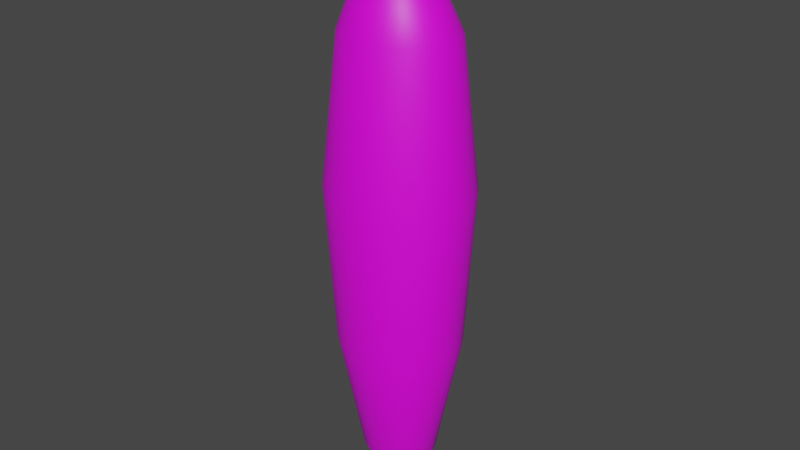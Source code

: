 # Source: Carrot.blend  (saved by Blender 3.4.6; exported with 4.5.12 LTS)
import bpy
from mathutils import Matrix  # noqa: F401  (used for matrix-valued properties, if any)

bpy.ops.wm.read_factory_settings(use_empty=True)
scene = bpy.context.scene
scene.name = 'Scene'

# ---- collections
col_collection = bpy.data.collections.new('Collection'); scene.collection.children.link(col_collection)

# ---- images (referenced by path relative to the original .blend; pixels are not part of the script)
import os
ASSET_DIR = os.environ.get("B2B_ASSET_DIR", "")  # directory of the original .blend (textures are referenced by path, not embedded)
HERE = os.path.dirname(os.path.abspath(__file__))  # packed textures are extracted next to this script under _unpacked/

def load_image(name, relpath, width, height, colorspace="sRGB"):
    """Load a texture the original file referenced (path relative to the .blend, or extracted next to this script)."""
    p = next((c for c in (os.path.join(HERE, relpath), os.path.join(ASSET_DIR, relpath)) if relpath and os.path.exists(c)), "")
    if p:
        img = bpy.data.images.load(p, check_existing=True)
        img.name = name
    else:  # same state as the original file: an image datablock whose file is absent (Cycles renders it pink)
        img = bpy.data.images.new(name, width, height)
        img.source = "FILE"
        img.filepath = "//" + (relpath or name)
    img.colorspace_settings.name = colorspace
    return img
img_newgroundtexutre_png = load_image('NewGroundTexutre.png', 'NewGroundTexutre.png', 1024, 1024, 'sRGB')

# ---- materials (node trees are filled in below, after node groups)
mat_material = bpy.data.materials.new('Material')
mat_material.alpha_threshold = 0.0
mat_material.use_transparent_shadow = False
mat_material.roughness = 0.5
mat_material.line_color = (0.0, 0.0, 0.0, 1.0)

# ---- material node trees
mat_material.use_nodes = True; mat_material.node_tree.nodes.clear()
_N = mat_material.node_tree.nodes; _L = mat_material.node_tree.links
n0 = _N.new('ShaderNodeOutputMaterial'); n0.name = 'Material Output'; n0.location = (300, 300)
n1 = _N.new('ShaderNodeBsdfPrincipled'); n1.name = 'Principled BSDF'; n1.location = (10, 300)
n1.distribution = 'GGX'
n1.subsurface_method = 'RANDOM_WALK_SKIN'
n1.inputs[3].default_value = 1.45
n1.inputs[27].default_value = (0.0, 0.0, 0.0, 1.0)
n1.inputs[28].default_value = 1.0
n2 = _N.new('ShaderNodeTexImage'); n2.name = 'Image Texture'; n2.location = (-280, 275)
n2.image = img_newgroundtexutre_png
_L.new(n1.outputs[0], n0.inputs[0])
_L.new(n2.outputs[0], n1.inputs[0])
n0.is_active_output = True

# ---- world
world_world = bpy.data.worlds.new('World'); scene.world = world_world
world_world.use_nodes = True; world_world.node_tree.nodes.clear()
_N = world_world.node_tree.nodes; _L = world_world.node_tree.links
n0 = _N.new('ShaderNodeOutputWorld'); n0.name = 'World Output'; n0.location = (300, 300)
n1 = _N.new('ShaderNodeBackground'); n1.name = 'Background'; n1.location = (10, 300)
n1.inputs[0].default_value = (0.05088, 0.05088, 0.05088, 1.0)
_L.new(n1.outputs[0], n0.inputs[0])
n0.is_active_output = True
world_world.color = (0.05088, 0.05088, 0.05088)
world_world.use_sun_shadow = False
world_world.sun_shadow_jitter_overblur = 0.0

# ---- meshes
me_cylinder = bpy.data.meshes.new('Cylinder')
me_cylinder.from_pydata([(-0.03716, 0.1804, 0.3633), (0.001817, 0.1766, 0.3633), (0.03929, 0.1652, 0.3633), (0.07383, 0.1468, 0.3633), (0.1041, 0.122, 0.3633), (0.129, 0.09186, 0.3633), (0.1474, 0.05741, 0.3633), (0.1588, 0.02004, 0.3633), (0.1626, -0.01883, 0.3633), (0.1588, -0.05769, 0.3633), (0.1474, -0.09507, 0.3633), (0.129, -0.1295, 0.3633), (0.1041, -0.1597, 0.3633), (0.07383, -0.1845, 0.3633), (0.03929, -0.2029, 0.3633), (0.001817, -0.2142, 0.3633), (-0.03716, -0.218, 0.3633), (-0.07613, -0.2142, 0.3633), (-0.1136, -0.2029, 0.3633), (-0.1481, -0.1845, 0.3633), (-0.1784, -0.1597, 0.3633), (-0.2033, -0.1295, 0.3633), (-0.2217, -0.09507, 0.3633), (-0.2331, -0.05769, 0.3633), (-0.2369, -0.01883, 0.3633), (-0.2331, 0.02004, 0.3633), (-0.2217, 0.05741, 0.3633), (-0.2033, 0.09186, 0.3633), (-0.1784, 0.122, 0.3633), (-0.1481, 0.1468, 0.3633), (-0.1136, 0.1652, 0.3633), (-0.07613, 0.1766, 0.3633), (-0.03716, 0.2125, 0.5099), (-0.05722, 0.05235, 0.6895), (-0.04115, 0.05081, 0.6895), (0.008096, 0.208, 0.5099), (-0.02569, 0.04616, 0.6895), (0.05161, 0.1949, 0.5099), (-0.01143, 0.03859, 0.6896), (0.09171, 0.1735, 0.5099), (0.001071, 0.02837, 0.6896), (0.1269, 0.1447, 0.5099), (0.01133, 0.01592, 0.6896), (0.1557, 0.1097, 0.5099), (0.01895, 0.001702, 0.6896), (0.1771, 0.06969, 0.5099), (0.02363, -0.01372, 0.6896), (0.1903, 0.0263, 0.5099), (0.0252, -0.02976, 0.6896), (0.1948, -0.01883, 0.5099), (0.0236, -0.04579, 0.6895), (0.1903, -0.06395, 0.5099), (0.01888, -0.0612, 0.6895), (0.1771, -0.1073, 0.5099), (0.01123, -0.07538, 0.6895), (0.1557, -0.1473, 0.5099), (0.0009594, -0.08778, 0.6894), (0.1269, -0.1824, 0.5099), (-0.01154, -0.09793, 0.6894), (0.09173, -0.2112, 0.5099), (-0.02578, -0.1054, 0.6893), (0.05163, -0.2326, 0.5099), (-0.0412, -0.11, 0.6893), (0.008108, -0.2458, 0.5099), (-0.05721, -0.1115, 0.6892), (-0.03716, -0.2502, 0.51), (-0.07318, -0.1098, 0.6891), (-0.08243, -0.2458, 0.51), (-0.08851, -0.1051, 0.6891), (-0.126, -0.2326, 0.51), (-0.1026, -0.09752, 0.689), (-0.1661, -0.2113, 0.51), (-0.115, -0.08735, 0.689), (-0.2013, -0.1825, 0.51), (-0.1251, -0.07499, 0.689), (-0.2302, -0.1474, 0.51), (-0.1326, -0.06091, 0.689), (-0.2516, -0.1074, 0.51), (-0.1373, -0.04564, 0.689), (-0.2648, -0.06398, 0.51), (-0.1389, -0.02975, 0.689), (-0.2693, -0.01883, 0.51), (-0.1374, -0.01384, 0.6891), (-0.2648, 0.02632, 0.51), (-0.1329, 0.0015, 0.6891), (-0.2516, 0.06973, 0.51), (-0.1254, 0.01567, 0.6892), (-0.2301, 0.1097, 0.51), (-0.1153, 0.02812, 0.6893), (-0.2012, 0.1448, 0.5099), (-0.1029, 0.03836, 0.6893), (-0.1661, 0.1735, 0.5099), (-0.08869, 0.046, 0.6894), (-0.1259, 0.1949, 0.5099), (-0.07327, 0.05072, 0.6894), (-0.08241, 0.2081, 0.5099), (-0.04187, 0.1018, 0.6788), (-0.01778, 0.09936, 0.6787), (0.005367, 0.09233, 0.6787), (0.02669, 0.08093, 0.6787), (0.04539, 0.06562, 0.6787), (0.06073, 0.04697, 0.6787), (0.07213, 0.02569, 0.6787), (0.07916, 0.002613, 0.6787), (0.08154, -0.02139, 0.6787), (0.07919, -0.04541, 0.6787), (0.0722, -0.06851, 0.6787), (0.06082, -0.08982, 0.6788), (0.0455, -0.1085, 0.6788), (0.02681, -0.1239, 0.6789), (0.005459, -0.1354, 0.6789), (-0.01773, -0.1425, 0.679), (-0.04188, -0.1449, 0.6791), (-0.06607, -0.1426, 0.6791), (-0.08935, -0.1357, 0.6792), (-0.1108, -0.1243, 0.6792), (-0.1297, -0.109, 0.6792), (-0.1452, -0.09021, 0.6793), (-0.1566, -0.0688, 0.6793), (-0.1637, -0.04556, 0.6792), (-0.166, -0.02141, 0.6792), (-0.1635, 0.002725, 0.6792), (-0.1564, 0.0259, 0.6791), (-0.1449, 0.04722, 0.679), (-0.1294, 0.06587, 0.679), (-0.1106, 0.08116, 0.6789), (-0.08918, 0.09249, 0.6789), (-0.06598, 0.09945, 0.6788), (-0.08917, -0.02235, 0.733), (-0.08443, -0.02283, 0.733), (-0.07987, -0.02424, 0.733), (-0.07568, -0.02653, 0.733), (-0.072, -0.02962, 0.733), (-0.06898, -0.03338, 0.733), (-0.06673, -0.03767, 0.733), (-0.06535, -0.04233, 0.733), (-0.06488, -0.04717, 0.733), (-0.06535, -0.05201, 0.733), (-0.06673, -0.05667, 0.733), (-0.06898, -0.06096, 0.733), (-0.072, -0.06472, 0.733), (-0.07568, -0.06781, 0.733), (-0.07987, -0.0701, 0.733), (-0.08443, -0.07151, 0.733), (-0.08917, -0.07199, 0.733), (-0.09391, -0.07151, 0.733), (-0.09846, -0.0701, 0.733), (-0.1027, -0.06781, 0.733), (-0.1063, -0.06472, 0.733), (-0.1094, -0.06096, 0.733), (-0.1116, -0.05667, 0.733), (-0.113, -0.05201, 0.733), (-0.1135, -0.04717, 0.733), (-0.113, -0.04233, 0.733), (-0.1116, -0.03767, 0.733), (-0.1094, -0.03338, 0.733), (-0.1063, -0.02962, 0.733), (-0.1027, -0.02653, 0.733), (-0.09846, -0.02424, 0.733), (-0.09391, -0.02283, 0.733), (-0.03716, 0.161, 0.6421), (-0.001988, 0.1575, 0.642), (0.03183, 0.1473, 0.642), (0.06299, 0.1306, 0.642), (0.0903, 0.1083, 0.642), (0.1127, 0.08103, 0.642), (0.1294, 0.04996, 0.642), (0.1396, 0.01624, 0.642), (0.1431, -0.01883, 0.642), (0.1396, -0.0539, 0.642), (0.1294, -0.08763, 0.642), (0.1128, -0.1187, 0.6421), (0.09035, -0.146, 0.6421), (0.06304, -0.1684, 0.6421), (0.03187, -0.185, 0.6421), (-0.00196, -0.1953, 0.6422), (-0.03716, -0.1988, 0.6422), (-0.07237, -0.1954, 0.6422), (-0.1063, -0.1852, 0.6422), (-0.1375, -0.1686, 0.6423), (-0.1649, -0.1462, 0.6423), (-0.1873, -0.1189, 0.6423), (-0.204, -0.08776, 0.6423), (-0.2143, -0.05397, 0.6423), (-0.2177, -0.01883, 0.6423), (-0.2142, 0.0163, 0.6422), (-0.2039, 0.05006, 0.6422), (-0.1872, 0.08115, 0.6422), (-0.1647, 0.1084, 0.6421), (-0.1374, 0.1307, 0.6421), (-0.1062, 0.1473, 0.6421), (-0.07234, 0.1575, 0.6421), (-0.06885, 0.01667, 0.7041), (-0.05856, 0.01567, 0.7041), (-0.04865, 0.01268, 0.7041), (-0.03952, 0.007809, 0.7041), (-0.03151, 0.001246, 0.7041), (-0.02494, -0.006756, 0.7041), (-0.02006, -0.01589, 0.7041), (-0.01706, -0.0258, 0.7041), (-0.01606, -0.0361, 0.7041), (-0.01708, -0.0464, 0.7041), (-0.0201, -0.0563, 0.7041), (-0.02499, -0.06541, 0.7041), (-0.03157, -0.07339, 0.7041), (-0.03957, -0.07993, 0.7041), (-0.0487, -0.08477, 0.704), (-0.05859, -0.08773, 0.704), (-0.06885, -0.0887, 0.704), (-0.0791, -0.08765, 0.7039), (-0.08895, -0.08462, 0.7039), (-0.098, -0.07973, 0.7039), (-0.1059, -0.07319, 0.7039), (-0.1124, -0.06523, 0.7039), (-0.1173, -0.05617, 0.7039), (-0.1203, -0.04633, 0.7039), (-0.1213, -0.0361, 0.7039), (-0.1204, -0.02585, 0.7039), (-0.1174, -0.01599, 0.7039), (-0.1126, -0.006875, 0.704), (-0.1061, 0.001126, 0.704), (-0.09812, 0.007704, 0.704), (-0.08902, 0.0126, 0.7041), (-0.07914, 0.01563, 0.7041), (-0.03716, -0.004196, 0.197), (-0.03716, 0.1002, 0.2466), (-0.03429, -0.004478, 0.197), (-0.01388, 0.09789, 0.2466), (-0.03154, -0.00531, 0.197), (0.00851, 0.09112, 0.2466), (-0.02901, -0.006662, 0.197), (0.02914, 0.08012, 0.2466), (-0.02678, -0.008482, 0.197), (0.04722, 0.06532, 0.2466), (-0.02496, -0.0107, 0.197), (0.06207, 0.04729, 0.2466), (-0.0236, -0.01323, 0.197), (0.07309, 0.02671, 0.2466), (-0.02277, -0.01597, 0.197), (0.07988, 0.00439, 0.2466), (-0.02249, -0.01883, 0.197), (0.08218, -0.01883, 0.2466), (-0.02277, -0.02168, 0.197), (0.07988, -0.04204, 0.2466), (-0.0236, -0.02443, 0.197), (0.07309, -0.06437, 0.2466), (-0.02496, -0.02695, 0.197), (0.06207, -0.08494, 0.2466), (-0.02678, -0.02917, 0.197), (0.04722, -0.103, 0.2466), (-0.02901, -0.03099, 0.197), (0.02914, -0.1178, 0.2466), (-0.03154, -0.03234, 0.197), (0.00851, -0.1288, 0.2466), (-0.03429, -0.03318, 0.197), (-0.01388, -0.1355, 0.2466), (-0.03716, -0.03346, 0.197), (-0.03716, -0.1378, 0.2466), (-0.04002, -0.03318, 0.197), (-0.06044, -0.1355, 0.2466), (-0.04277, -0.03234, 0.197), (-0.08282, -0.1288, 0.2466), (-0.04531, -0.03099, 0.197), (-0.1035, -0.1178, 0.2466), (-0.04753, -0.02917, 0.197), (-0.1215, -0.103, 0.2466), (-0.04936, -0.02695, 0.197), (-0.1364, -0.08494, 0.2466), (-0.05071, -0.02443, 0.197), (-0.1474, -0.06437, 0.2466), (-0.05155, -0.02168, 0.197), (-0.1542, -0.04204, 0.2466), (-0.05183, -0.01883, 0.197), (-0.1565, -0.01883, 0.2466), (-0.05155, -0.01597, 0.197), (-0.1542, 0.00439, 0.2466), (-0.05071, -0.01323, 0.197), (-0.1474, 0.02671, 0.2466), (-0.04936, -0.0107, 0.197), (-0.1364, 0.04729, 0.2466), (-0.04753, -0.008482, 0.197), (-0.1215, 0.06532, 0.2466), (-0.04531, -0.006662, 0.197), (-0.1035, 0.08012, 0.2466), (-0.04277, -0.00531, 0.197), (-0.08282, 0.09112, 0.2466), (-0.04002, -0.004478, 0.197), (-0.06044, 0.09789, 0.2466), (-0.09733, -0.02088, 0.7356), (-0.09183, -0.0215, 0.7354), (-0.08807, -0.02276, 0.7357), (-0.08516, -0.02483, 0.7361), (-0.08264, -0.0277, 0.7365), (-0.08057, -0.03129, 0.7368), (-0.07905, -0.03546, 0.737), (-0.07818, -0.04002, 0.7372), (-0.07802, -0.04481, 0.7373), (-0.07861, -0.04963, 0.7373), (-0.07992, -0.0543, 0.7373), (-0.08189, -0.05864, 0.7372), (-0.08443, -0.06248, 0.7371), (-0.0874, -0.0657, 0.7368), (-0.09065, -0.06816, 0.7365), (-0.09398, -0.06979, 0.7361), (-0.09733, -0.07052, 0.7356), (-0.1013, -0.07018, 0.7354), (-0.1067, -0.06863, 0.7357), (-0.1121, -0.0661, 0.7361), (-0.117, -0.0628, 0.7365), (-0.121, -0.05887, 0.7368), (-0.1239, -0.05445, 0.737), (-0.1258, -0.0497, 0.7372), (-0.1266, -0.04481, 0.7373), (-0.1262, -0.03994, 0.7373), (-0.1248, -0.0353, 0.7373), (-0.1223, -0.03106, 0.7372), (-0.1188, -0.02738, 0.7371), (-0.1144, -0.02442, 0.7368), (-0.1092, -0.0223, 0.7365), (-0.1035, -0.02111, 0.7361), (-0.1339, -0.03626, 0.7462), (-0.1127, -0.02775, 0.7407), (-0.1342, -0.03623, 0.7462), (-0.1113, -0.0284, 0.7409), (-0.1343, -0.0362, 0.7462), (-0.1101, -0.02922, 0.7412), (-0.1341, -0.03631, 0.7462), (-0.1088, -0.03037, 0.7414), (-0.1336, -0.03672, 0.7462), (-0.1074, -0.03198, 0.7415), (-0.133, -0.0375, 0.7462), (-0.1062, -0.03405, 0.7416), (-0.1324, -0.03865, 0.7462), (-0.1052, -0.03655, 0.7417), (-0.1319, -0.04009, 0.7462), (-0.1045, -0.03936, 0.7418), (-0.1318, -0.04169, 0.7462), (-0.1043, -0.04234, 0.7418), (-0.1319, -0.04329, 0.7462), (-0.1047, -0.04533, 0.7418), (-0.1324, -0.04473, 0.7462), (-0.1055, -0.04816, 0.7418), (-0.133, -0.04588, 0.7462), (-0.1067, -0.05069, 0.7418), (-0.1336, -0.04666, 0.7462), (-0.1081, -0.05281, 0.7417), (-0.1341, -0.04706, 0.7462), (-0.1097, -0.05446, 0.7416), (-0.1343, -0.04718, 0.7462), (-0.1113, -0.05567, 0.7415), (-0.1342, -0.04715, 0.7462), (-0.1128, -0.05649, 0.7414), (-0.1339, -0.04712, 0.7462), (-0.1141, -0.05702, 0.7412), (-0.1336, -0.04715, 0.7462), (-0.1154, -0.05733, 0.7409), (-0.1335, -0.04718, 0.7462), (-0.117, -0.05736, 0.7406), (-0.1337, -0.04706, 0.7462), (-0.119, -0.05696, 0.7404), (-0.1342, -0.04666, 0.7462), (-0.1211, -0.05598, 0.74), (-0.1348, -0.04588, 0.7462), (-0.1232, -0.05423, 0.7396), (-0.1354, -0.04473, 0.7462), (-0.125, -0.05157, 0.7392), (-0.1359, -0.04329, 0.7462), (-0.1264, -0.04808, 0.7389), (-0.136, -0.04169, 0.7462), (-0.1269, -0.04403, 0.7387), (-0.1359, -0.04009, 0.7462), (-0.1266, -0.03976, 0.7387), (-0.1354, -0.03865, 0.7462), (-0.1253, -0.03569, 0.7387), (-0.1348, -0.0375, 0.7462), (-0.1233, -0.03217, 0.7389), (-0.1342, -0.03672, 0.7462), (-0.1209, -0.02953, 0.7392), (-0.1337, -0.03631, 0.7462), (-0.1185, -0.02793, 0.7397), (-0.1335, -0.0362, 0.7462), (-0.1163, -0.02731, 0.7401), (-0.1336, -0.03623, 0.7462), (-0.1144, -0.02733, 0.7405), (-0.1413, -0.03491, 0.7473), (-0.1415, -0.03491, 0.7473), (-0.1415, -0.03496, 0.7473), (-0.1414, -0.03516, 0.7473), (-0.1409, -0.03561, 0.7473), (-0.1404, -0.03639, 0.7473), (-0.1399, -0.03749, 0.7473), (-0.1395, -0.03886, 0.7473), (-0.1394, -0.04037, 0.7473), (-0.1395, -0.04188, 0.7473), (-0.1399, -0.04325, 0.7473), (-0.1404, -0.04436, 0.7473), (-0.1409, -0.04514, 0.7473), (-0.1414, -0.04559, 0.7473), (-0.1415, -0.04578, 0.7473), (-0.1415, -0.04583, 0.7473), (-0.1413, -0.04584, 0.7473), (-0.1411, -0.04583, 0.7473), (-0.1411, -0.04578, 0.7473), (-0.1413, -0.04559, 0.7473), (-0.1417, -0.04514, 0.7473), (-0.1422, -0.04436, 0.7473), (-0.1428, -0.04325, 0.7473), (-0.1431, -0.04188, 0.7473), (-0.1433, -0.04037, 0.7473), (-0.1431, -0.03886, 0.7473), (-0.1428, -0.03749, 0.7473), (-0.1422, -0.03639, 0.7473), (-0.1417, -0.03561, 0.7473), (-0.1413, -0.03516, 0.7473), (-0.1411, -0.03496, 0.7473), (-0.1411, -0.03491, 0.7473), (-0.05094, -0.01553, 0.7171), (-0.05037, -0.01979, 0.7171), (-0.05002, -0.02441, 0.7171), (-0.04991, -0.02922, 0.7171), (-0.05603, -0.02795, 0.7306), (-0.05577, -0.02995, 0.7306), (-0.05561, -0.03213, 0.7306), (-0.05556, -0.03439, 0.7306), (-0.06903, -0.0854, 0.7345), (-0.06483, -0.08311, 0.7345), (-0.06115, -0.08002, 0.7345), (-0.03785, -0.1001, 0.7293), (-0.02873, -0.09523, 0.7293), (-0.02072, -0.08869, 0.7293), (-0.05015, 0.009782, 0.7145), (-0.05122, -0.01138, 0.7376), (-0.05012, 0.03044, 0.7376), (-0.05097, -0.01088, 0.7376), (-0.04941, -0.04468, 0.7152), (-0.0504, 0.02716, 0.7376), (-0.05077, -0.01061, 0.7376), (-0.04963, -0.03254, 0.7165), (-0.05061, 0.02413, 0.7376), (-0.05084, -0.01114, 0.7186), (-0.05275, 0.007784, 0.7169), (-0.05152, -0.003759, 0.7298), (-0.0567, -0.03817, 0.7299), (-0.0526, 0.004805, 0.7169), (-0.05178, 0.04613, 0.7169), (-0.05548, -0.03088, 0.7307), (-0.05247, 0.001298, 0.7169), (-0.05211, 0.03907, 0.7169), (-0.05233, 0.03211, 0.7169), (-0.0536, -0.01616, 0.732), (-0.02584, -0.08926, 0.7292), (-0.03843, -0.09067, 0.732), (-0.07273, -0.1108, 0.7323), (-0.061, -0.1091, 0.732), (-0.01802, -0.08311, 0.7292), (-0.06629, -0.07973, 0.7344), (-0.04163, -0.09687, 0.7318), (-0.0442, -0.09567, 0.7323), (-0.03511, -0.09441, 0.7292), (-0.06235, -0.1088, 0.7322), (-0.05845, -0.07444, 0.7344), (-0.06927, -0.112, 0.7318), (-0.04007, -0.09011, 0.7322), (-0.06193, -0.07712, 0.7344)], [], [(1, 35, 37, 2), (3, 39, 41, 4), (4, 41, 43, 5), (5, 43, 45, 6), (6, 45, 47, 7), (7, 47, 49, 8), (8, 49, 51, 9), (9, 51, 53, 10), (10, 53, 55, 11), (11, 55, 57, 12), (12, 57, 59, 13), (13, 59, 61, 14), (14, 61, 63, 15), (15, 63, 65, 16), (16, 65, 67, 17), (17, 67, 69, 18), (18, 69, 71, 19), (19, 71, 73, 20), (20, 73, 75, 21), (21, 75, 77, 22), (22, 77, 79, 23), (23, 79, 81, 24), (24, 81, 83, 25), (25, 83, 85, 26), (26, 85, 87, 27), (27, 87, 89, 28), (28, 89, 91, 29), (29, 91, 93, 30), (30, 93, 95, 31), (31, 95, 32, 0), (2, 37, 39, 3), (218, 217, 153, 154), (224, 226, 228, 230, 232, 234, 236, 238, 240, 242, 244, 246, 248, 250, 252, 254, 256, 258, 260, 262, 264, 266, 268, 270, 272, 274, 276, 278, 280, 282, 284, 286), (2, 3, 231, 229), (3, 4, 233, 231), (4, 5, 235, 233), (5, 6, 237, 235), (6, 7, 239, 237), (7, 8, 241, 239), (8, 9, 243, 241), (9, 10, 245, 243), (10, 11, 247, 245), (11, 12, 249, 247), (12, 13, 251, 249), (13, 14, 253, 251), (14, 15, 255, 253), (15, 16, 257, 255), (16, 17, 259, 257), (17, 18, 261, 259), (18, 19, 263, 261), (19, 20, 265, 263), (20, 21, 267, 265), (21, 22, 269, 267), (22, 23, 271, 269), (23, 24, 273, 271), (24, 25, 275, 273), (25, 26, 277, 275), (26, 27, 279, 277), (27, 28, 281, 279), (28, 29, 283, 281), (29, 30, 285, 283), (30, 31, 287, 285), (0, 1, 227, 225), (1, 2, 229, 227), (35, 32, 160, 161), (37, 35, 161, 162), (39, 37, 162, 163), (41, 39, 163, 164), (43, 41, 164, 165), (45, 43, 165, 166), (47, 45, 166, 167), (49, 47, 167, 168), (51, 49, 168, 169), (53, 51, 169, 170), (55, 53, 170, 171), (57, 55, 171, 172), (59, 57, 172, 173), (61, 59, 173, 174), (63, 61, 174, 175), (65, 63, 175, 176), (67, 65, 176, 177), (69, 67, 177, 178), (71, 69, 178, 179), (73, 71, 179, 180), (75, 73, 180, 181), (77, 75, 181, 182), (79, 77, 182, 183), (81, 79, 183, 184), (83, 81, 184, 185), (85, 83, 185, 186), (87, 85, 186, 187), (89, 87, 187, 188), (91, 89, 188, 189), (93, 91, 189, 190), (95, 93, 190, 191), (32, 95, 191, 160), (0, 32, 35, 1), (33, 34, 97, 96), (34, 36, 98, 97), (36, 38, 99, 98), (38, 40, 100, 99), (40, 42, 101, 100), (42, 44, 102, 101), (44, 46, 103, 102), (46, 48, 104, 103), (48, 50, 105, 104), (50, 52, 106, 105), (52, 54, 107, 106), (54, 56, 108, 107), (56, 58, 109, 108), (58, 60, 110, 109), (60, 62, 111, 110), (62, 64, 112, 111), (64, 66, 113, 112), (66, 68, 114, 113), (68, 70, 115, 114), (70, 72, 116, 115), (72, 74, 117, 116), (74, 76, 118, 117), (76, 78, 119, 118), (78, 80, 120, 119), (80, 82, 121, 120), (82, 84, 122, 121), (84, 86, 123, 122), (86, 88, 124, 123), (88, 90, 125, 124), (90, 92, 126, 125), (92, 94, 127, 126), (94, 33, 96, 127), (148, 147, 307, 308), (205, 204, 429, 428), (219, 218, 154, 155), (141, 142, 424, 425), (193, 192, 128, 129), (220, 219, 155, 156), (207, 206, 142, 143), (194, 193, 129, 130), (221, 220, 156, 157), (208, 207, 143, 144), (195, 194, 130, 131), (222, 221, 157, 158), (209, 208, 144, 145), (196, 195, 131, 132), (223, 222, 158, 159), (210, 209, 145, 146), (197, 196, 132, 133), (192, 223, 159, 128), (211, 210, 146, 147), (197, 133, 420, 416), (212, 211, 147, 148), (200, 199, 418, 419), (213, 212, 148, 149), (136, 200, 419, 423), (214, 213, 149, 150), (201, 200, 136, 137), (215, 214, 150, 151), (202, 201, 137, 138), (216, 215, 151, 152), (203, 202, 138, 139), (217, 216, 152, 153), (204, 203, 139, 140), (96, 97, 161, 160), (97, 98, 162, 161), (98, 99, 163, 162), (99, 100, 164, 163), (100, 101, 165, 164), (101, 102, 166, 165), (102, 103, 167, 166), (103, 104, 168, 167), (104, 105, 169, 168), (105, 106, 170, 169), (106, 107, 171, 170), (107, 108, 172, 171), (108, 109, 173, 172), (109, 110, 174, 173), (110, 111, 175, 174), (111, 112, 176, 175), (112, 113, 177, 176), (113, 114, 178, 177), (114, 115, 179, 178), (115, 116, 180, 179), (116, 117, 181, 180), (117, 118, 182, 181), (118, 119, 183, 182), (119, 120, 184, 183), (120, 121, 185, 184), (121, 122, 186, 185), (122, 123, 187, 186), (123, 124, 188, 187), (124, 125, 189, 188), (125, 126, 190, 189), (126, 127, 191, 190), (127, 96, 160, 191), (34, 33, 192, 193), (36, 34, 193, 194), (38, 36, 194, 195), (40, 38, 195, 196), (42, 40, 196, 197), (44, 42, 197, 198), (46, 44, 198, 199), (48, 46, 199, 200), (50, 48, 200, 201), (52, 50, 201, 202), (54, 52, 202, 203), (56, 54, 203, 204), (58, 56, 204, 205), (60, 58, 205, 206), (62, 60, 206, 207), (64, 62, 207, 208), (66, 64, 208, 209), (68, 66, 209, 210), (70, 68, 210, 211), (72, 70, 211, 212), (74, 72, 212, 213), (76, 74, 213, 214), (78, 76, 214, 215), (80, 78, 215, 216), (82, 80, 216, 217), (84, 82, 217, 218), (86, 84, 218, 219), (88, 86, 219, 220), (90, 88, 220, 221), (92, 90, 221, 222), (94, 92, 222, 223), (33, 94, 223, 192), (226, 224, 225, 227), (228, 226, 227, 229), (230, 228, 229, 231), (232, 230, 231, 233), (234, 232, 233, 235), (236, 234, 235, 237), (238, 236, 237, 239), (240, 238, 239, 241), (242, 240, 241, 243), (244, 242, 243, 245), (246, 244, 245, 247), (248, 246, 247, 249), (250, 248, 249, 251), (252, 250, 251, 253), (254, 252, 253, 255), (256, 254, 255, 257), (258, 256, 257, 259), (260, 258, 259, 261), (262, 260, 261, 263), (264, 262, 263, 265), (266, 264, 265, 267), (268, 266, 267, 269), (270, 268, 269, 271), (272, 270, 271, 273), (274, 272, 273, 275), (276, 274, 275, 277), (278, 276, 277, 279), (280, 278, 279, 281), (282, 280, 281, 283), (284, 282, 283, 285), (286, 284, 285, 287), (224, 286, 287, 225), (31, 0, 225, 287), (128, 159, 319, 288), (135, 134, 294, 295), (149, 148, 308, 309), (136, 135, 295, 296), (150, 149, 309, 310), (137, 136, 296, 297), (151, 150, 310, 311), (138, 137, 297, 298), (152, 151, 311, 312), (139, 138, 298, 299), (153, 152, 312, 313), (140, 139, 299, 300), (154, 153, 313, 314), (141, 140, 300, 301), (155, 154, 314, 315), (142, 141, 301, 302), (156, 155, 315, 316), (143, 142, 302, 303), (323, 325, 290, 289), (157, 156, 316, 317), (144, 143, 303, 304), (131, 130, 290, 291), (158, 157, 317, 318), (145, 144, 304, 305), (132, 131, 291, 292), (159, 158, 318, 319), (146, 145, 305, 306), (133, 132, 292, 293), (147, 146, 306, 307), (134, 133, 293, 294), (130, 129, 289, 290), (338, 336, 392, 393), (325, 327, 291, 290), (327, 329, 292, 291), (329, 331, 293, 292), (331, 333, 294, 293), (333, 335, 295, 294), (335, 337, 296, 295), (337, 339, 297, 296), (339, 341, 298, 297), (341, 343, 299, 298), (343, 345, 300, 299), (345, 347, 301, 300), (347, 349, 302, 301), (349, 351, 303, 302), (351, 353, 304, 303), (353, 355, 305, 304), (355, 357, 306, 305), (357, 359, 307, 306), (359, 361, 308, 307), (361, 363, 309, 308), (363, 365, 310, 309), (365, 367, 311, 310), (367, 369, 312, 311), (369, 371, 313, 312), (371, 373, 314, 313), (373, 375, 315, 314), (375, 377, 316, 315), (377, 379, 317, 316), (379, 381, 318, 317), (381, 383, 319, 318), (321, 323, 289, 288), (129, 128, 288, 289), (320, 322, 323, 321), (322, 324, 325, 323), (324, 326, 327, 325), (326, 328, 329, 327), (328, 330, 331, 329), (330, 332, 333, 331), (332, 334, 335, 333), (334, 336, 337, 335), (336, 338, 339, 337), (338, 340, 341, 339), (340, 342, 343, 341), (342, 344, 345, 343), (344, 346, 347, 345), (346, 348, 349, 347), (348, 350, 351, 349), (350, 352, 353, 351), (352, 354, 355, 353), (354, 356, 357, 355), (356, 358, 359, 357), (358, 360, 361, 359), (360, 362, 363, 361), (362, 364, 365, 363), (364, 366, 367, 365), (366, 368, 369, 367), (368, 370, 371, 369), (370, 372, 373, 371), (372, 374, 375, 373), (374, 376, 377, 375), (376, 378, 379, 377), (378, 380, 381, 379), (380, 382, 383, 381), (382, 320, 321, 383), (383, 321, 288, 319), (385, 384, 415, 414, 413, 412, 411, 410, 409, 408, 407, 406, 405, 404, 403, 402, 401, 400, 399, 398, 397, 396, 395, 394, 393, 392, 391, 390, 389, 388, 387, 386), (356, 354, 401, 402), (374, 372, 410, 411), (330, 328, 388, 389), (348, 346, 397, 398), (366, 364, 406, 407), (320, 382, 415, 384), (322, 320, 384, 385), (340, 338, 393, 394), (358, 356, 402, 403), (376, 374, 411, 412), (332, 330, 389, 390), (350, 348, 398, 399), (368, 366, 407, 408), (324, 322, 385, 386), (342, 340, 394, 395), (360, 358, 403, 404), (378, 376, 412, 413), (334, 332, 390, 391), (352, 350, 399, 400), (370, 368, 408, 409), (326, 324, 386, 387), (344, 342, 395, 396), (362, 360, 404, 405), (380, 378, 413, 414), (336, 334, 391, 392), (354, 352, 400, 401), (372, 370, 409, 410), (328, 326, 387, 388), (346, 344, 396, 397), (364, 362, 405, 406), (382, 380, 414, 415), (421, 422, 445, 442), (429, 426, 460, 454), (420, 421, 442, 441), (135, 136, 423, 422), (198, 197, 416, 417), (133, 134, 421, 420), (199, 198, 417, 418), (134, 135, 422, 421), (416, 420, 441, 430), (419, 418, 437, 439), (423, 419, 439, 449), (435, 433, 443, 447), (418, 417, 434, 437), (422, 423, 449, 445), (438, 436, 446, 448), (432, 431, 440, 444), (432, 433, 434), (435, 436, 437), (442, 443, 444), (445, 446, 447), (431, 432, 434, 430), (433, 435, 437, 434), (436, 438, 439, 437), (441, 442, 444, 440), (442, 445, 447, 443), (445, 449, 448, 446), (440, 431, 430, 441), (443, 433, 432, 444), (446, 436, 435, 447), (449, 439, 438, 448), (417, 416, 430, 434), (425, 424, 455, 463), (204, 140, 426, 429), (140, 141, 425, 426), (142, 206, 427, 424), (206, 205, 428, 427), (457, 452, 461, 456), (428, 429, 454, 450), (424, 427, 458, 455), (426, 425, 463, 460), (451, 453, 459, 462), (450, 451, 452), (461, 462, 463), (463, 455, 456, 461), (454, 460, 459, 453), (452, 457, 458, 450), (455, 458, 457, 456), (453, 451, 450, 454), (460, 463, 462, 459), (461, 452, 451, 462), (427, 428, 450, 458)])
me_cylinder.polygons.foreach_set('use_smooth', [True] * 437)
_uv = me_cylinder.uv_layers.new(name='UVMap')
_uv.uv.foreach_set('vector', [0.7817, 0.9317, 0.7819, 0.922, 0.7829, 0.9228, 0.7826, 0.9324, 0.7834, 0.9334, 0.7838, 0.924, 0.7846, 0.9256, 0.784, 0.9348, 0.77, 0.8956, 0.7736, 0.8937, 0.7736, 0.8965, 0.77, 0.8979, 0.77, 0.8979, 0.7736, 0.8965, 0.7735, 0.8996, 0.77, 0.9007, 0.77, 0.9007, 0.7735, 0.8996, 0.7735, 0.9031, 0.7699, 0.9036, 0.7699, 0.9036, 0.7735, 0.9031, 0.7735, 0.9067, 0.7699, 0.9067, 0.7699, 0.9067, 0.7735, 0.9067, 0.7735, 0.9103, 0.7699, 0.9098, 0.7699, 0.9098, 0.7735, 0.9103, 0.7735, 0.9137, 0.77, 0.9128, 0.77, 0.9128, 0.7735, 0.9137, 0.7736, 0.917, 0.77, 0.9156, 0.77, 0.9156, 0.7736, 0.917, 0.7736, 0.9198, 0.77, 0.918, 0.791, 0.939, 0.7915, 0.9489, 0.7906, 0.9501, 0.7903, 0.9401, 0.7903, 0.9401, 0.7906, 0.9501, 0.7896, 0.951, 0.7894, 0.9408, 0.7894, 0.9408, 0.7896, 0.951, 0.7886, 0.9514, 0.7885, 0.9412, 0.7885, 0.9412, 0.7886, 0.9514, 0.7876, 0.9514, 0.7876, 0.9412, 0.7876, 0.9412, 0.7876, 0.9514, 0.7865, 0.951, 0.7868, 0.9408, 0.7868, 0.9408, 0.7865, 0.951, 0.7856, 0.9501, 0.786, 0.9401, 0.786, 0.9401, 0.7856, 0.9501, 0.7847, 0.9489, 0.7852, 0.939, 0.7777, 0.9127, 0.777, 0.9016, 0.7778, 0.9013, 0.7784, 0.9124, 0.7784, 0.9124, 0.7778, 0.9013, 0.7788, 0.9011, 0.7792, 0.9122, 0.7792, 0.9122, 0.7788, 0.9011, 0.7798, 0.9009, 0.7801, 0.9121, 0.7801, 0.9121, 0.7798, 0.9009, 0.781, 0.9008, 0.7811, 0.912, 0.7811, 0.912, 0.781, 0.9008, 0.7822, 0.9008, 0.7821, 0.912, 0.7821, 0.912, 0.7822, 0.9008, 0.7834, 0.9009, 0.7831, 0.9121, 0.7831, 0.9121, 0.7834, 0.9009, 0.7845, 0.9011, 0.7841, 0.9122, 0.7841, 0.9122, 0.7845, 0.9011, 0.7855, 0.9013, 0.785, 0.9124, 0.785, 0.9124, 0.7855, 0.9013, 0.7864, 0.9016, 0.7857, 0.9127, 0.7776, 0.9345, 0.7771, 0.9252, 0.7779, 0.9237, 0.7783, 0.9332, 0.7783, 0.9332, 0.7779, 0.9237, 0.7788, 0.9226, 0.7791, 0.9322, 0.7791, 0.9322, 0.7788, 0.9226, 0.7798, 0.9219, 0.7799, 0.9316, 0.7799, 0.9316, 0.7798, 0.9219, 0.7809, 0.9217, 0.7808, 0.9315, 0.7826, 0.9324, 0.7829, 0.9228, 0.7838, 0.924, 0.7834, 0.9334, 0.4046, 0.9265, 0.4046, 0.9273, 0.4031, 0.9288, 0.4031, 0.9284, 0.7807, 0.9506, 0.7808, 0.9507, 0.7809, 0.9507, 0.7809, 0.9508, 0.781, 0.9509, 0.781, 0.951, 0.781, 0.9511, 0.7811, 0.9513, 0.7811, 0.9515, 0.7811, 0.9516, 0.781, 0.9518, 0.781, 0.9519, 0.781, 0.952, 0.7809, 0.9521, 0.7809, 0.9522, 0.7808, 0.9522, 0.7807, 0.9522, 0.7807, 0.9522, 0.7806, 0.9522, 0.7805, 0.9521, 0.7805, 0.952, 0.7804, 0.9519, 0.7804, 0.9517, 0.7804, 0.9516, 0.7804, 0.9514, 0.7804, 0.9513, 0.7804, 0.9511, 0.7805, 0.951, 0.7805, 0.9509, 0.7805, 0.9508, 0.7806, 0.9507, 0.7807, 0.9507, 0.7826, 0.9324, 0.7834, 0.9334, 0.7823, 0.9434, 0.7818, 0.9428, 0.7834, 0.9334, 0.784, 0.9348, 0.7827, 0.9442, 0.7823, 0.9434, 0.784, 0.9348, 0.7846, 0.9365, 0.783, 0.9452, 0.7827, 0.9442, 0.77, 0.8979, 0.77, 0.9007, 0.7672, 0.9032, 0.7672, 0.9016, 0.77, 0.9007, 0.7699, 0.9036, 0.7672, 0.905, 0.7672, 0.9032, 0.7699, 0.9036, 0.7699, 0.9067, 0.7672, 0.9068, 0.7672, 0.905, 0.7699, 0.9067, 0.7699, 0.9098, 0.7672, 0.9087, 0.7672, 0.9068, 0.7699, 0.9098, 0.77, 0.9128, 0.7672, 0.9105, 0.7672, 0.9087, 0.77, 0.9128, 0.77, 0.9156, 0.7672, 0.9121, 0.7672, 0.9105, 0.7917, 0.9377, 0.791, 0.939, 0.7899, 0.9291, 0.7903, 0.9283, 0.791, 0.939, 0.7903, 0.9401, 0.7895, 0.9297, 0.7899, 0.9291, 0.7903, 0.9401, 0.7894, 0.9408, 0.7889, 0.9302, 0.7895, 0.9297, 0.7894, 0.9408, 0.7885, 0.9412, 0.7884, 0.9304, 0.7889, 0.9302, 0.7885, 0.9412, 0.7876, 0.9412, 0.7879, 0.9304, 0.7884, 0.9304, 0.7876, 0.9412, 0.7868, 0.9408, 0.7874, 0.9302, 0.7879, 0.9304, 0.7868, 0.9408, 0.786, 0.9401, 0.7869, 0.9297, 0.7874, 0.9302, 0.786, 0.9401, 0.7852, 0.939, 0.7864, 0.9291, 0.7869, 0.9297, 0.7852, 0.939, 0.7846, 0.9377, 0.7861, 0.9283, 0.7864, 0.9291, 0.7784, 0.9124, 0.7792, 0.9122, 0.7802, 0.9216, 0.7798, 0.9217, 0.7792, 0.9122, 0.7801, 0.9121, 0.7808, 0.9215, 0.7802, 0.9216, 0.7801, 0.9121, 0.7811, 0.912, 0.7814, 0.9215, 0.7808, 0.9215, 0.7811, 0.912, 0.7821, 0.912, 0.782, 0.9215, 0.7814, 0.9215, 0.7821, 0.912, 0.7831, 0.9121, 0.7826, 0.9215, 0.782, 0.9215, 0.7831, 0.9121, 0.7841, 0.9122, 0.7832, 0.9216, 0.7826, 0.9215, 0.7841, 0.9122, 0.785, 0.9124, 0.7837, 0.9217, 0.7832, 0.9216, 0.777, 0.9361, 0.7776, 0.9345, 0.7788, 0.944, 0.7785, 0.945, 0.7776, 0.9345, 0.7783, 0.9332, 0.7793, 0.9432, 0.7788, 0.944, 0.7783, 0.9332, 0.7791, 0.9322, 0.7797, 0.9427, 0.7793, 0.9432, 0.7791, 0.9322, 0.7799, 0.9316, 0.7802, 0.9423, 0.7797, 0.9427, 0.7808, 0.9315, 0.7817, 0.9317, 0.7813, 0.9424, 0.7808, 0.9422, 0.7817, 0.9317, 0.7826, 0.9324, 0.7818, 0.9428, 0.7813, 0.9424, 0.7694, 0.923, 0.7704, 0.9223, 0.7707, 0.9306, 0.7699, 0.9312, 0.7685, 0.9243, 0.7694, 0.923, 0.7699, 0.9312, 0.7692, 0.9322, 0.7676, 0.9262, 0.7685, 0.9243, 0.7692, 0.9322, 0.7685, 0.9336, 0.7736, 0.8937, 0.7737, 0.8915, 0.777, 0.8949, 0.7769, 0.8967, 0.7736, 0.8965, 0.7736, 0.8937, 0.7769, 0.8967, 0.7769, 0.8988, 0.7735, 0.8996, 0.7736, 0.8965, 0.7769, 0.8988, 0.7769, 0.9013, 0.7735, 0.9031, 0.7735, 0.8996, 0.7769, 0.9013, 0.7768, 0.9039, 0.7735, 0.9067, 0.7735, 0.9031, 0.7768, 0.9039, 0.7768, 0.9067, 0.7735, 0.9103, 0.7735, 0.9067, 0.7768, 0.9067, 0.7768, 0.9095, 0.7735, 0.9137, 0.7735, 0.9103, 0.7768, 0.9095, 0.7769, 0.9122, 0.7736, 0.917, 0.7735, 0.9137, 0.7769, 0.9122, 0.7769, 0.9147, 0.7736, 0.9198, 0.7736, 0.917, 0.7769, 0.9147, 0.7769, 0.9169, 0.7737, 0.9221, 0.7736, 0.9198, 0.7769, 0.9169, 0.777, 0.9188, 0.7929, 0.9131, 0.7923, 0.9155, 0.7895, 0.9121, 0.79, 0.9102, 0.7934, 0.9104, 0.7929, 0.9131, 0.79, 0.9102, 0.7904, 0.9081, 0.7937, 0.9074, 0.7934, 0.9104, 0.7904, 0.9081, 0.7906, 0.9058, 0.7938, 0.9042, 0.7937, 0.9074, 0.7906, 0.9058, 0.7907, 0.9033, 0.7937, 0.9011, 0.7938, 0.9042, 0.7907, 0.9033, 0.7906, 0.9008, 0.7935, 0.898, 0.7937, 0.9011, 0.7906, 0.9008, 0.7905, 0.8985, 0.7931, 0.8952, 0.7935, 0.898, 0.7905, 0.8985, 0.7901, 0.8963, 0.7788, 0.9011, 0.7778, 0.9013, 0.7787, 0.8918, 0.7795, 0.8917, 0.7798, 0.9009, 0.7788, 0.9011, 0.7795, 0.8917, 0.7803, 0.8915, 0.781, 0.9008, 0.7798, 0.9009, 0.7803, 0.8915, 0.7812, 0.8915, 0.7822, 0.9008, 0.781, 0.9008, 0.7812, 0.8915, 0.7821, 0.8915, 0.7834, 0.9009, 0.7822, 0.9008, 0.7821, 0.8915, 0.783, 0.8915, 0.7845, 0.9011, 0.7834, 0.9009, 0.783, 0.8915, 0.7839, 0.8917, 0.7855, 0.9013, 0.7845, 0.9011, 0.7839, 0.8917, 0.7847, 0.8919, 0.7864, 0.9016, 0.7855, 0.9013, 0.7847, 0.8919, 0.7854, 0.8921, 0.7735, 0.9238, 0.7744, 0.9254, 0.7738, 0.933, 0.7731, 0.9318, 0.7725, 0.9227, 0.7735, 0.9238, 0.7731, 0.9318, 0.7723, 0.9309, 0.7715, 0.9221, 0.7725, 0.9227, 0.7723, 0.9309, 0.7715, 0.9305, 0.7704, 0.9223, 0.7715, 0.9221, 0.7715, 0.9305, 0.7707, 0.9306, 0.7808, 0.9315, 0.7809, 0.9217, 0.7819, 0.922, 0.7817, 0.9317, 0.7716, 0.9396, 0.7712, 0.9399, 0.7705, 0.9364, 0.7711, 0.936, 0.7712, 0.9399, 0.7709, 0.9404, 0.77, 0.9371, 0.7705, 0.9364, 0.7709, 0.9404, 0.7706, 0.941, 0.7696, 0.938, 0.77, 0.9371, 0.7706, 0.941, 0.7703, 0.9418, 0.7692, 0.9393, 0.7696, 0.938, 0.7703, 0.9418, 0.7702, 0.9428, 0.7689, 0.9407, 0.7692, 0.9393, 0.7702, 0.9428, 0.77, 0.9438, 0.7687, 0.9423, 0.7689, 0.9407, 0.77, 0.9438, 0.77, 0.945, 0.7687, 0.9439, 0.7687, 0.9423, 0.77, 0.945, 0.77, 0.9461, 0.7687, 0.9456, 0.7687, 0.9439, 0.77, 0.9461, 0.7701, 0.9472, 0.7688, 0.9473, 0.7687, 0.9456, 0.7701, 0.9472, 0.7703, 0.9482, 0.7691, 0.9488, 0.7688, 0.9473, 0.7869, 0.9071, 0.7872, 0.9068, 0.7874, 0.9105, 0.7869, 0.9109, 0.7872, 0.9068, 0.7875, 0.9063, 0.7879, 0.9097, 0.7874, 0.9105, 0.7875, 0.9063, 0.7877, 0.9056, 0.7882, 0.9087, 0.7879, 0.9097, 0.7877, 0.9056, 0.788, 0.9048, 0.7886, 0.9074, 0.7882, 0.9087, 0.788, 0.9048, 0.7881, 0.9038, 0.7888, 0.906, 0.7886, 0.9074, 0.7881, 0.9038, 0.7882, 0.9027, 0.789, 0.9044, 0.7888, 0.906, 0.7882, 0.9027, 0.7883, 0.9016, 0.789, 0.9027, 0.789, 0.9044, 0.7883, 0.9016, 0.7882, 0.9005, 0.789, 0.901, 0.789, 0.9027, 0.7882, 0.9005, 0.7882, 0.8994, 0.7889, 0.8994, 0.789, 0.901, 0.7882, 0.8994, 0.788, 0.8984, 0.7887, 0.8978, 0.7889, 0.8994, 0.788, 0.8984, 0.7878, 0.8976, 0.7884, 0.8965, 0.7887, 0.8978, 0.7878, 0.8976, 0.7876, 0.8968, 0.788, 0.8954, 0.7884, 0.8965, 0.7876, 0.8968, 0.7873, 0.8963, 0.7876, 0.8946, 0.788, 0.8954, 0.7738, 0.9456, 0.7737, 0.9445, 0.7743, 0.9433, 0.7743, 0.945, 0.7737, 0.9445, 0.7736, 0.9434, 0.7742, 0.9417, 0.7743, 0.9433, 0.7736, 0.9434, 0.7735, 0.9424, 0.7739, 0.9402, 0.7742, 0.9417, 0.7735, 0.9424, 0.7733, 0.9415, 0.7736, 0.9388, 0.7739, 0.9402, 0.7733, 0.9415, 0.773, 0.9408, 0.7732, 0.9376, 0.7736, 0.9388, 0.773, 0.9408, 0.7727, 0.9402, 0.7727, 0.9368, 0.7732, 0.9376, 0.7727, 0.9402, 0.7723, 0.9398, 0.7722, 0.9362, 0.7727, 0.9368, 0.7723, 0.9398, 0.772, 0.9396, 0.7716, 0.9359, 0.7722, 0.9362, 0.772, 0.9396, 0.7716, 0.9396, 0.7711, 0.936, 0.7716, 0.9359, 0.3879, 0.9502, 0.3879, 0.9505, 0.3876, 0.95, 0.3875, 0.9496, 0.4048, 0.9353, 0.4048, 0.9361, 0.4031, 0.9358, 0.4031, 0.9351, 0.4047, 0.9257, 0.4046, 0.9265, 0.4031, 0.9284, 0.4031, 0.928, 0.4045, 0.9399, 0.4044, 0.9403, 0.4035, 0.9397, 0.4036, 0.9393, 0.3949, 0.942, 0.3954, 0.9419, 0.3967, 0.9458, 0.3965, 0.9458, 0.3974, 0.9426, 0.3977, 0.9432, 0.3978, 0.9464, 0.3977, 0.9461, 0.4295, 0.8974, 0.4293, 0.8981, 0.428, 0.8953, 0.4281, 0.895, 0.3944, 0.9424, 0.3949, 0.942, 0.3965, 0.9458, 0.3963, 0.946, 0.3969, 0.9422, 0.3974, 0.9426, 0.3977, 0.9461, 0.3974, 0.9459, 0.4296, 0.8967, 0.4295, 0.8974, 0.4281, 0.895, 0.4281, 0.8946, 0.394, 0.9428, 0.3944, 0.9424, 0.3963, 0.946, 0.3961, 0.9462, 0.3964, 0.942, 0.3969, 0.9422, 0.3974, 0.9459, 0.3972, 0.9458, 0.4297, 0.8959, 0.4296, 0.8967, 0.4281, 0.8946, 0.4282, 0.8943, 0.3936, 0.9434, 0.394, 0.9428, 0.3961, 0.9462, 0.3959, 0.9465, 0.3959, 0.9418, 0.3964, 0.942, 0.3972, 0.9458, 0.397, 0.9458, 0.4297, 0.8951, 0.4297, 0.8959, 0.4282, 0.8943, 0.4281, 0.8939, 0.3934, 0.9441, 0.3936, 0.9434, 0.3959, 0.9465, 0.3958, 0.9468, 0.3954, 0.9419, 0.3959, 0.9418, 0.397, 0.9458, 0.3967, 0.9458, 0.4295, 0.8943, 0.4297, 0.8951, 0.4281, 0.8939, 0.4281, 0.8936, 0.4031, 0.9226, 0.4049, 0.9205, 0.4047, 0.9209, 0.4039, 0.922, 0.4046, 0.9315, 0.4047, 0.9322, 0.4031, 0.931, 0.4031, 0.9308, 0.3932, 0.9464, 0.3931, 0.9456, 0.3948, 0.9457, 0.3948, 0.9461, 0.4046, 0.9308, 0.4046, 0.9315, 0.4031, 0.9308, 0.4031, 0.9304, 0.3957, 0.9479, 0.3932, 0.9464, 0.3948, 0.9461, 0.3952, 0.9469, 0.4046, 0.93, 0.4046, 0.9308, 0.4031, 0.9304, 0.4031, 0.93, 0.3933, 0.9472, 0.3932, 0.9464, 0.3957, 0.9479, 0.3958, 0.9483, 0.4046, 0.9291, 0.4046, 0.93, 0.4031, 0.93, 0.4031, 0.9296, 0.4277, 0.8998, 0.4273, 0.8998, 0.427, 0.8961, 0.4272, 0.8961, 0.4046, 0.9282, 0.4046, 0.9291, 0.4031, 0.9296, 0.4031, 0.9292, 0.4282, 0.8995, 0.4277, 0.8998, 0.4272, 0.8961, 0.4274, 0.896, 0.4046, 0.9273, 0.4046, 0.9282, 0.4031, 0.9292, 0.4031, 0.9288, 0.4286, 0.8992, 0.4282, 0.8995, 0.4274, 0.896, 0.4276, 0.8958, 0.7711, 0.936, 0.7705, 0.9364, 0.7699, 0.9312, 0.7707, 0.9306, 0.7705, 0.9364, 0.77, 0.9371, 0.7692, 0.9322, 0.7699, 0.9312, 0.77, 0.9371, 0.7696, 0.938, 0.7685, 0.9336, 0.7692, 0.9322, 0.7696, 0.938, 0.7692, 0.9393, 0.768, 0.9354, 0.7685, 0.9336, 0.7692, 0.9393, 0.7689, 0.9407, 0.7676, 0.9375, 0.768, 0.9354, 0.7689, 0.9407, 0.7687, 0.9423, 0.7673, 0.9398, 0.7676, 0.9375, 0.7687, 0.9423, 0.7687, 0.9439, 0.7672, 0.9422, 0.7673, 0.9398, 0.7687, 0.9439, 0.7687, 0.9456, 0.7673, 0.9447, 0.7672, 0.9422, 0.7687, 0.9456, 0.7688, 0.9473, 0.7675, 0.9471, 0.7673, 0.9447, 0.7864, 0.9111, 0.7869, 0.9109, 0.7876, 0.9154, 0.7869, 0.9155, 0.7869, 0.9109, 0.7874, 0.9105, 0.7883, 0.9147, 0.7876, 0.9154, 0.7874, 0.9105, 0.7879, 0.9097, 0.789, 0.9136, 0.7883, 0.9147, 0.7879, 0.9097, 0.7882, 0.9087, 0.7895, 0.9121, 0.789, 0.9136, 0.7882, 0.9087, 0.7886, 0.9074, 0.79, 0.9102, 0.7895, 0.9121, 0.7886, 0.9074, 0.7888, 0.906, 0.7904, 0.9081, 0.79, 0.9102, 0.7888, 0.906, 0.789, 0.9044, 0.7906, 0.9058, 0.7904, 0.9081, 0.789, 0.9044, 0.789, 0.9027, 0.7907, 0.9033, 0.7906, 0.9058, 0.789, 0.9027, 0.789, 0.901, 0.7906, 0.9008, 0.7907, 0.9033, 0.789, 0.901, 0.7889, 0.8994, 0.7905, 0.8985, 0.7906, 0.9008, 0.7889, 0.8994, 0.7887, 0.8978, 0.7901, 0.8963, 0.7905, 0.8985, 0.7887, 0.8978, 0.7884, 0.8965, 0.7897, 0.8943, 0.7901, 0.8963, 0.7884, 0.8965, 0.788, 0.8954, 0.7892, 0.8927, 0.7897, 0.8943, 0.788, 0.8954, 0.7876, 0.8946, 0.7885, 0.8915, 0.7892, 0.8927, 0.7743, 0.945, 0.7743, 0.9433, 0.7754, 0.9413, 0.7755, 0.9438, 0.7743, 0.9433, 0.7742, 0.9417, 0.7752, 0.939, 0.7754, 0.9413, 0.7742, 0.9417, 0.7739, 0.9402, 0.7749, 0.9367, 0.7752, 0.939, 0.7739, 0.9402, 0.7736, 0.9388, 0.7744, 0.9347, 0.7749, 0.9367, 0.7736, 0.9388, 0.7732, 0.9376, 0.7738, 0.933, 0.7744, 0.9347, 0.7732, 0.9376, 0.7727, 0.9368, 0.7731, 0.9318, 0.7738, 0.933, 0.7727, 0.9368, 0.7722, 0.9362, 0.7723, 0.9309, 0.7731, 0.9318, 0.7722, 0.9362, 0.7716, 0.9359, 0.7715, 0.9305, 0.7723, 0.9309, 0.7716, 0.9359, 0.7711, 0.936, 0.7707, 0.9306, 0.7715, 0.9305, 0.7712, 0.9399, 0.7716, 0.9396, 0.772, 0.9425, 0.7718, 0.9427, 0.7709, 0.9404, 0.7712, 0.9399, 0.7718, 0.9427, 0.7715, 0.943, 0.7706, 0.941, 0.7709, 0.9404, 0.7715, 0.943, 0.7714, 0.9434, 0.7703, 0.9418, 0.7706, 0.941, 0.7714, 0.9434, 0.7712, 0.9439, 0.7702, 0.9428, 0.7703, 0.9418, 0.7712, 0.9439, 0.7711, 0.9445, 0.77, 0.9438, 0.7702, 0.9428, 0.7711, 0.9445, 0.771, 0.9452, 0.77, 0.945, 0.77, 0.9438, 0.771, 0.9452, 0.771, 0.9459, 0.77, 0.9461, 0.77, 0.945, 0.771, 0.9459, 0.771, 0.9467, 0.7701, 0.9472, 0.77, 0.9461, 0.771, 0.9467, 0.771, 0.9474, 0.7869, 0.9071, 0.7865, 0.9072, 0.7865, 0.9044, 0.7867, 0.9043, 0.7872, 0.9068, 0.7869, 0.9071, 0.7867, 0.9043, 0.7869, 0.9041, 0.7875, 0.9063, 0.7872, 0.9068, 0.7869, 0.9041, 0.7871, 0.9038, 0.7877, 0.9056, 0.7875, 0.9063, 0.7871, 0.9038, 0.7873, 0.9034, 0.788, 0.9048, 0.7877, 0.9056, 0.7873, 0.9034, 0.7874, 0.9028, 0.7881, 0.9038, 0.788, 0.9048, 0.7874, 0.9028, 0.7875, 0.9022, 0.7882, 0.9027, 0.7881, 0.9038, 0.7875, 0.9022, 0.7876, 0.9015, 0.7883, 0.9016, 0.7882, 0.9027, 0.7876, 0.9015, 0.7876, 0.9008, 0.7882, 0.9005, 0.7883, 0.9016, 0.7876, 0.9008, 0.7876, 0.9001, 0.7882, 0.8994, 0.7882, 0.9005, 0.7876, 0.9001, 0.7876, 0.8994, 0.788, 0.8984, 0.7882, 0.8994, 0.7876, 0.8994, 0.7875, 0.8988, 0.7878, 0.8976, 0.788, 0.8984, 0.7875, 0.8988, 0.7873, 0.8982, 0.7876, 0.8968, 0.7878, 0.8976, 0.7873, 0.8982, 0.7872, 0.8977, 0.7873, 0.8963, 0.7876, 0.8968, 0.7872, 0.8977, 0.787, 0.8974, 0.787, 0.8959, 0.7873, 0.8963, 0.787, 0.8974, 0.7868, 0.8971, 0.7736, 0.9434, 0.7737, 0.9445, 0.7734, 0.9457, 0.7733, 0.945, 0.7735, 0.9424, 0.7736, 0.9434, 0.7733, 0.945, 0.7732, 0.9443, 0.7733, 0.9415, 0.7735, 0.9424, 0.7732, 0.9443, 0.7731, 0.9437, 0.773, 0.9408, 0.7733, 0.9415, 0.7731, 0.9437, 0.7729, 0.9432, 0.7727, 0.9402, 0.773, 0.9408, 0.7729, 0.9432, 0.7727, 0.9429, 0.7723, 0.9398, 0.7727, 0.9402, 0.7727, 0.9429, 0.7725, 0.9426, 0.772, 0.9396, 0.7723, 0.9398, 0.7725, 0.9426, 0.7722, 0.9425, 0.7716, 0.9396, 0.772, 0.9396, 0.7722, 0.9425, 0.772, 0.9425, 0.7808, 0.9507, 0.7807, 0.9506, 0.7808, 0.9422, 0.7813, 0.9424, 0.7809, 0.9507, 0.7808, 0.9507, 0.7813, 0.9424, 0.7818, 0.9428, 0.7809, 0.9508, 0.7809, 0.9507, 0.7818, 0.9428, 0.7823, 0.9434, 0.781, 0.9509, 0.7809, 0.9508, 0.7823, 0.9434, 0.7827, 0.9442, 0.781, 0.951, 0.781, 0.9509, 0.7827, 0.9442, 0.783, 0.9452, 0.781, 0.9511, 0.781, 0.951, 0.783, 0.9452, 0.7833, 0.9464, 0.7811, 0.9513, 0.781, 0.9511, 0.7833, 0.9464, 0.7834, 0.9476, 0.7811, 0.9515, 0.7811, 0.9513, 0.7834, 0.9476, 0.7835, 0.9489, 0.7886, 0.9218, 0.7886, 0.9217, 0.791, 0.9251, 0.7908, 0.9263, 0.7885, 0.922, 0.7886, 0.9218, 0.7908, 0.9263, 0.7906, 0.9273, 0.7885, 0.9221, 0.7885, 0.922, 0.7906, 0.9273, 0.7903, 0.9283, 0.7884, 0.9222, 0.7885, 0.9221, 0.7903, 0.9283, 0.7899, 0.9291, 0.7884, 0.9223, 0.7884, 0.9222, 0.7899, 0.9291, 0.7895, 0.9297, 0.7883, 0.9223, 0.7884, 0.9223, 0.7895, 0.9297, 0.7889, 0.9302, 0.7883, 0.9224, 0.7883, 0.9223, 0.7889, 0.9302, 0.7884, 0.9304, 0.7882, 0.9224, 0.7883, 0.9224, 0.7884, 0.9304, 0.7879, 0.9304, 0.7881, 0.9223, 0.7882, 0.9224, 0.7879, 0.9304, 0.7874, 0.9302, 0.7881, 0.9223, 0.7881, 0.9223, 0.7874, 0.9302, 0.7869, 0.9297, 0.788, 0.9222, 0.7881, 0.9223, 0.7869, 0.9297, 0.7864, 0.9291, 0.788, 0.9221, 0.788, 0.9222, 0.7864, 0.9291, 0.7861, 0.9283, 0.7879, 0.922, 0.788, 0.9221, 0.7861, 0.9283, 0.7858, 0.9273, 0.7879, 0.9218, 0.7879, 0.922, 0.7858, 0.9273, 0.7856, 0.9263, 0.7879, 0.9217, 0.7879, 0.9218, 0.7856, 0.9263, 0.7855, 0.9251, 0.7804, 0.9514, 0.7804, 0.9516, 0.778, 0.9499, 0.778, 0.9486, 0.7804, 0.9513, 0.7804, 0.9514, 0.778, 0.9486, 0.7781, 0.9473, 0.7804, 0.9511, 0.7804, 0.9513, 0.7781, 0.9473, 0.7782, 0.9461, 0.7805, 0.951, 0.7804, 0.9511, 0.7782, 0.9461, 0.7785, 0.945, 0.7805, 0.9509, 0.7805, 0.951, 0.7785, 0.945, 0.7788, 0.944, 0.7805, 0.9508, 0.7805, 0.9509, 0.7788, 0.944, 0.7793, 0.9432, 0.7806, 0.9507, 0.7805, 0.9508, 0.7793, 0.9432, 0.7797, 0.9427, 0.7807, 0.9507, 0.7806, 0.9507, 0.7797, 0.9427, 0.7802, 0.9423, 0.7807, 0.9506, 0.7807, 0.9507, 0.7802, 0.9423, 0.7808, 0.9422, 0.7799, 0.9316, 0.7808, 0.9315, 0.7808, 0.9422, 0.7802, 0.9423, 0.404, 0.948, 0.4038, 0.9483, 0.4034, 0.9487, 0.4036, 0.9484, 0.3957, 0.9475, 0.3957, 0.9472, 0.3963, 0.947, 0.3963, 0.9474, 0.3879, 0.9499, 0.3879, 0.9502, 0.3875, 0.9496, 0.3875, 0.9493, 0.3957, 0.9479, 0.3957, 0.9475, 0.3963, 0.9474, 0.3964, 0.9478, 0.388, 0.9496, 0.3879, 0.9499, 0.3875, 0.9493, 0.3875, 0.949, 0.3958, 0.9483, 0.3957, 0.9479, 0.3964, 0.9478, 0.3964, 0.9481, 0.3881, 0.9494, 0.388, 0.9496, 0.3875, 0.949, 0.3876, 0.9488, 0.3959, 0.9486, 0.3958, 0.9483, 0.3964, 0.9481, 0.3965, 0.9485, 0.404, 0.9504, 0.4041, 0.9506, 0.4035, 0.9511, 0.4034, 0.951, 0.4274, 0.896, 0.4272, 0.8961, 0.4271, 0.895, 0.4273, 0.8949, 0.4038, 0.9502, 0.404, 0.9504, 0.4034, 0.951, 0.4032, 0.9508, 0.4276, 0.8958, 0.4274, 0.896, 0.4273, 0.8949, 0.4275, 0.8948, 0.4037, 0.95, 0.4038, 0.9502, 0.4032, 0.9508, 0.4031, 0.9505, 0.4278, 0.8956, 0.4276, 0.8958, 0.4275, 0.8948, 0.4277, 0.8946, 0.4037, 0.9497, 0.4037, 0.95, 0.4031, 0.9505, 0.4031, 0.9502, 0.428, 0.8953, 0.4278, 0.8956, 0.4277, 0.8946, 0.4279, 0.8944, 0.4037, 0.9493, 0.4037, 0.9497, 0.4031, 0.9502, 0.4031, 0.9498, 0.4281, 0.895, 0.428, 0.8953, 0.4279, 0.8944, 0.428, 0.8942, 0.3979, 0.9463, 0.3979, 0.9464, 0.3967, 0.9459, 0.3969, 0.9458, 0.4037, 0.949, 0.4037, 0.9493, 0.4031, 0.9498, 0.4031, 0.9495, 0.4281, 0.8946, 0.4281, 0.895, 0.428, 0.8942, 0.4281, 0.894, 0.3961, 0.9462, 0.3963, 0.946, 0.3967, 0.9459, 0.3966, 0.9461, 0.4037, 0.9487, 0.4037, 0.949, 0.4031, 0.9495, 0.4032, 0.9491, 0.4282, 0.8943, 0.4281, 0.8946, 0.4281, 0.894, 0.4281, 0.8937, 0.3959, 0.9465, 0.3961, 0.9462, 0.3966, 0.9461, 0.3965, 0.9464, 0.4038, 0.9483, 0.4037, 0.9487, 0.4032, 0.9491, 0.4034, 0.9487, 0.388, 0.9508, 0.3881, 0.9511, 0.3878, 0.9507, 0.3877, 0.9504, 0.3958, 0.9468, 0.3959, 0.9465, 0.3965, 0.9464, 0.3964, 0.9467, 0.3879, 0.9505, 0.388, 0.9508, 0.3877, 0.9504, 0.3876, 0.95, 0.3957, 0.9472, 0.3958, 0.9468, 0.3964, 0.9467, 0.3963, 0.947, 0.3963, 0.946, 0.3965, 0.9458, 0.3969, 0.9458, 0.3967, 0.9459, 0.3991, 0.9474, 0.399, 0.9473, 0.3994, 0.9472, 0.3994, 0.9473, 0.3979, 0.9464, 0.3978, 0.9465, 0.3966, 0.9461, 0.3967, 0.9459, 0.3978, 0.9465, 0.3977, 0.9466, 0.3965, 0.9464, 0.3966, 0.9461, 0.3977, 0.9466, 0.3977, 0.9468, 0.3964, 0.9467, 0.3965, 0.9464, 0.3977, 0.9468, 0.3977, 0.947, 0.3963, 0.947, 0.3964, 0.9467, 0.3977, 0.947, 0.3977, 0.9473, 0.3963, 0.9474, 0.3963, 0.947, 0.3977, 0.9473, 0.3977, 0.9475, 0.3964, 0.9478, 0.3963, 0.9474, 0.3977, 0.9475, 0.3977, 0.9477, 0.3964, 0.9481, 0.3964, 0.9478, 0.3977, 0.9477, 0.3978, 0.9479, 0.3965, 0.9485, 0.3964, 0.9481, 0.3978, 0.9479, 0.3979, 0.9481, 0.3967, 0.9488, 0.3965, 0.9485, 0.4271, 0.8929, 0.4272, 0.8928, 0.4275, 0.8948, 0.4273, 0.8949, 0.4272, 0.8928, 0.4273, 0.8927, 0.4277, 0.8946, 0.4275, 0.8948, 0.4273, 0.8927, 0.4274, 0.8927, 0.4279, 0.8944, 0.4277, 0.8946, 0.4274, 0.8927, 0.4274, 0.8926, 0.428, 0.8942, 0.4279, 0.8944, 0.4274, 0.8926, 0.4275, 0.8925, 0.4281, 0.894, 0.428, 0.8942, 0.4275, 0.8925, 0.4275, 0.8924, 0.4281, 0.8937, 0.4281, 0.894, 0.4275, 0.8924, 0.4275, 0.8923, 0.4281, 0.8933, 0.4281, 0.8937, 0.4275, 0.8923, 0.4275, 0.8921, 0.428, 0.8928, 0.4281, 0.8933, 0.4275, 0.8921, 0.4275, 0.8919, 0.4279, 0.8924, 0.428, 0.8928, 0.4275, 0.8919, 0.4275, 0.8918, 0.4278, 0.892, 0.4279, 0.8924, 0.3865, 0.9511, 0.3865, 0.9509, 0.3867, 0.9511, 0.3867, 0.9515, 0.3865, 0.9509, 0.3865, 0.9506, 0.3866, 0.9507, 0.3867, 0.9511, 0.3865, 0.9506, 0.3865, 0.9502, 0.3866, 0.9503, 0.3866, 0.9507, 0.3865, 0.9502, 0.3865, 0.9498, 0.3866, 0.9498, 0.3866, 0.9503, 0.3865, 0.9498, 0.3866, 0.9495, 0.3866, 0.9494, 0.3866, 0.9498, 0.3866, 0.9495, 0.3866, 0.9492, 0.3867, 0.9491, 0.3866, 0.9494, 0.3866, 0.9492, 0.3866, 0.9489, 0.3867, 0.9488, 0.3867, 0.9491, 0.3984, 0.9462, 0.3983, 0.9462, 0.398, 0.9458, 0.3983, 0.946, 0.3983, 0.9462, 0.3981, 0.9461, 0.3978, 0.9457, 0.398, 0.9458, 0.3981, 0.9461, 0.3981, 0.9462, 0.3975, 0.9456, 0.3978, 0.9457, 0.398, 0.9462, 0.3979, 0.9463, 0.3969, 0.9458, 0.3971, 0.9457, 0.4041, 0.9478, 0.404, 0.948, 0.4036, 0.9484, 0.4038, 0.9481, 0.3991, 0.9469, 0.3991, 0.9469, 0.3979, 0.9463, 0.398, 0.9462, 0.3991, 0.9469, 0.3991, 0.9469, 0.3979, 0.9464, 0.3979, 0.9463, 0.3991, 0.9469, 0.3991, 0.9469, 0.3978, 0.9465, 0.3979, 0.9464, 0.3991, 0.9469, 0.3991, 0.9469, 0.3977, 0.9466, 0.3978, 0.9465, 0.3991, 0.9469, 0.3991, 0.947, 0.3977, 0.9468, 0.3977, 0.9466, 0.3991, 0.947, 0.399, 0.9471, 0.3977, 0.947, 0.3977, 0.9468, 0.399, 0.9471, 0.399, 0.9472, 0.3977, 0.9473, 0.3977, 0.947, 0.399, 0.9472, 0.399, 0.9473, 0.3977, 0.9475, 0.3977, 0.9473, 0.399, 0.9473, 0.3991, 0.9474, 0.3977, 0.9477, 0.3977, 0.9475, 0.3991, 0.9474, 0.3991, 0.9475, 0.3978, 0.9479, 0.3977, 0.9477, 0.3991, 0.9475, 0.3991, 0.9476, 0.3979, 0.9481, 0.3978, 0.9479, 0.427, 0.8908, 0.427, 0.8908, 0.4272, 0.8928, 0.4271, 0.8929, 0.427, 0.8908, 0.4271, 0.8908, 0.4273, 0.8927, 0.4272, 0.8928, 0.4271, 0.8908, 0.4271, 0.8908, 0.4274, 0.8927, 0.4273, 0.8927, 0.4271, 0.8908, 0.4271, 0.8908, 0.4274, 0.8926, 0.4274, 0.8927, 0.4271, 0.8908, 0.4271, 0.8908, 0.4275, 0.8925, 0.4274, 0.8926, 0.4271, 0.8908, 0.4271, 0.8908, 0.4275, 0.8924, 0.4275, 0.8925, 0.4271, 0.8908, 0.4271, 0.8908, 0.4275, 0.8923, 0.4275, 0.8924, 0.4271, 0.8908, 0.4271, 0.8908, 0.4275, 0.8921, 0.4275, 0.8923, 0.4271, 0.8908, 0.427, 0.8908, 0.4275, 0.8919, 0.4275, 0.8921, 0.3861, 0.9504, 0.3861, 0.9503, 0.3865, 0.9511, 0.3865, 0.9513, 0.3861, 0.9503, 0.3861, 0.9502, 0.3865, 0.9509, 0.3865, 0.9511, 0.3861, 0.9502, 0.3861, 0.9501, 0.3865, 0.9506, 0.3865, 0.9509, 0.3861, 0.9501, 0.3861, 0.95, 0.3865, 0.9502, 0.3865, 0.9506, 0.3861, 0.95, 0.3861, 0.9498, 0.3865, 0.9498, 0.3865, 0.9502, 0.3861, 0.9498, 0.3861, 0.9497, 0.3866, 0.9495, 0.3865, 0.9498, 0.3883, 0.9494, 0.3883, 0.9494, 0.3883, 0.9503, 0.3881, 0.9502, 0.3883, 0.9494, 0.3884, 0.9495, 0.3884, 0.9505, 0.3883, 0.9503, 0.3884, 0.9495, 0.3884, 0.9495, 0.3885, 0.9507, 0.3884, 0.9505, 0.3991, 0.9469, 0.3991, 0.9469, 0.3981, 0.9461, 0.3983, 0.9462, 0.3991, 0.9469, 0.3991, 0.9469, 0.3981, 0.9462, 0.3981, 0.9461, 0.3991, 0.9469, 0.3991, 0.9469, 0.398, 0.9462, 0.3981, 0.9462, 0.3981, 0.9462, 0.398, 0.9462, 0.3971, 0.9457, 0.3975, 0.9456, 0.3995, 0.9468, 0.3995, 0.9468, 0.3995, 0.9468, 0.3995, 0.9468, 0.3995, 0.9468, 0.3995, 0.9468, 0.3995, 0.9469, 0.3996, 0.9469, 0.3996, 0.947, 0.3996, 0.9472, 0.3996, 0.9473, 0.3996, 0.9474, 0.3996, 0.9475, 0.3996, 0.9475, 0.3995, 0.9476, 0.3995, 0.9476, 0.3995, 0.9476, 0.3996, 0.9476, 0.3996, 0.9476, 0.3996, 0.9476, 0.3996, 0.9476, 0.3995, 0.9475, 0.3995, 0.9475, 0.3995, 0.9474, 0.3994, 0.9473, 0.3994, 0.9472, 0.3994, 0.9471, 0.3994, 0.947, 0.3994, 0.9469, 0.3995, 0.9468, 0.3995, 0.9468, 0.3995, 0.9468, 0.777, 0.9227, 0.777, 0.9227, 0.777, 0.9222, 0.777, 0.9222, 0.3883, 0.9494, 0.3883, 0.9494, 0.3884, 0.9488, 0.3884, 0.9488, 0.3991, 0.947, 0.3991, 0.9469, 0.3995, 0.9468, 0.3994, 0.9469, 0.4271, 0.8908, 0.4271, 0.8908, 0.427, 0.8902, 0.427, 0.8902, 0.3881, 0.9493, 0.3881, 0.9494, 0.3882, 0.9488, 0.3882, 0.9488, 0.4063, 0.9201, 0.4063, 0.92, 0.4063, 0.9206, 0.4063, 0.9206, 0.4063, 0.9201, 0.4063, 0.9201, 0.4063, 0.9206, 0.4063, 0.9207, 0.3991, 0.9475, 0.3991, 0.9474, 0.3994, 0.9473, 0.3995, 0.9474, 0.7763, 0.9307, 0.7763, 0.9307, 0.7763, 0.9302, 0.7763, 0.9302, 0.3884, 0.9495, 0.3883, 0.9494, 0.3884, 0.9488, 0.3885, 0.9489, 0.399, 0.9471, 0.3991, 0.947, 0.3994, 0.9469, 0.3994, 0.947, 0.777, 0.9227, 0.777, 0.9227, 0.777, 0.9221, 0.777, 0.9222, 0.3882, 0.9493, 0.3881, 0.9493, 0.3882, 0.9488, 0.3883, 0.9488, 0.4063, 0.9201, 0.4063, 0.9201, 0.4063, 0.9207, 0.4063, 0.9207, 0.3991, 0.9476, 0.3991, 0.9475, 0.3995, 0.9474, 0.3995, 0.9475, 0.4048, 0.9288, 0.4048, 0.9289, 0.4048, 0.9283, 0.4048, 0.9283, 0.3884, 0.9495, 0.3884, 0.9495, 0.3885, 0.9489, 0.3885, 0.9489, 0.399, 0.9472, 0.399, 0.9471, 0.3994, 0.947, 0.3994, 0.9471, 0.777, 0.9227, 0.777, 0.9227, 0.777, 0.9222, 0.777, 0.9222, 0.3882, 0.9493, 0.3882, 0.9493, 0.3883, 0.9488, 0.3883, 0.9488, 0.3991, 0.9469, 0.3991, 0.9469, 0.3995, 0.9468, 0.3995, 0.9468, 0.427, 0.8908, 0.427, 0.8908, 0.427, 0.8902, 0.427, 0.8902, 0.4048, 0.9288, 0.4048, 0.9288, 0.4048, 0.9283, 0.4048, 0.9282, 0.7688, 0.9495, 0.7688, 0.9495, 0.7688, 0.9489, 0.7688, 0.9489, 0.399, 0.9473, 0.399, 0.9472, 0.3994, 0.9471, 0.3994, 0.9472, 0.777, 0.9227, 0.777, 0.9227, 0.777, 0.9222, 0.777, 0.9222, 0.3883, 0.9494, 0.3882, 0.9493, 0.3883, 0.9488, 0.3884, 0.9488, 0.3991, 0.9469, 0.3991, 0.9469, 0.3995, 0.9468, 0.3995, 0.9468, 0.4271, 0.8908, 0.427, 0.8908, 0.427, 0.8902, 0.427, 0.8902, 0.4048, 0.9287, 0.4048, 0.9288, 0.4048, 0.9282, 0.4048, 0.9282, 0.777, 0.9227, 0.777, 0.9227, 0.777, 0.9221, 0.777, 0.9221, 0.777, 0.9254, 0.777, 0.9253, 0.777, 0.9253, 0.777, 0.9249, 0.4062, 0.9334, 0.405, 0.936, 0.4048, 0.9357, 0.406, 0.9331, 0.777, 0.923, 0.777, 0.9228, 0.777, 0.9221, 0.777, 0.9249, 0.3957, 0.9475, 0.3957, 0.9479, 0.3952, 0.9469, 0.3951, 0.9468, 0.3932, 0.9448, 0.3934, 0.9441, 0.3948, 0.945, 0.3948, 0.9453, 0.3958, 0.9468, 0.3957, 0.9472, 0.3951, 0.9466, 0.3951, 0.9464, 0.3931, 0.9456, 0.3932, 0.9448, 0.3948, 0.9453, 0.3948, 0.9457, 0.3957, 0.9472, 0.3957, 0.9475, 0.3951, 0.9468, 0.3951, 0.9466, 0.4039, 0.922, 0.4047, 0.9209, 0.4046, 0.923, 0.4038, 0.9242, 0.7684, 0.9491, 0.7684, 0.9495, 0.7684, 0.9489, 0.7684, 0.9506, 0.3867, 0.9488, 0.3875, 0.9491, 0.3875, 0.9507, 0.3867, 0.9504, 0.4048, 0.9459, 0.4048, 0.9425, 0.4059, 0.9439, 0.4059, 0.9469, 0.7759, 0.9238, 0.7759, 0.9241, 0.7758, 0.9221, 0.7759, 0.9231, 0.3951, 0.9468, 0.3952, 0.9469, 0.3949, 0.9456, 0.3951, 0.9467, 0.4059, 0.9476, 0.4059, 0.9507, 0.4048, 0.9496, 0.4048, 0.9469, 0.4063, 0.9208, 0.4063, 0.9245, 0.4052, 0.9228, 0.4052, 0.9194, 0.4063, 0.9208, 0.4063, 0.9244, 0.4051, 0.9274, 0.4277, 0.9176, 0.427, 0.9145, 0.4277, 0.9121, 0.4048, 0.9509, 0.4044, 0.947, 0.4048, 0.9434, 0.7873, 0.9212, 0.7871, 0.9185, 0.7873, 0.9155, 0.4063, 0.9245, 0.4063, 0.9208, 0.4051, 0.9274, 0.405, 0.9226, 0.405, 0.9224, 0.405, 0.9257, 0.4039, 0.9205, 0.4038, 0.9194, 0.405, 0.9311, 0.4051, 0.9281, 0.4061, 0.9312, 0.4062, 0.9331, 0.4048, 0.9277, 0.405, 0.9257, 0.405, 0.9312, 0.405, 0.9291, 0.4062, 0.9401, 0.4063, 0.9407, 0.4063, 0.9469, 0.4059, 0.944, 0.4054, 0.9329, 0.4053, 0.9316, 0.4062, 0.9274, 0.4062, 0.9301, 0.7769, 0.9315, 0.777, 0.9294, 0.777, 0.9317, 0.777, 0.9302, 0.4048, 0.9389, 0.4059, 0.9375, 0.4059, 0.9411, 0.4048, 0.9425, 0.4042, 0.9467, 0.4031, 0.9478, 0.4031, 0.9445, 0.4042, 0.9434, 0.4053, 0.9316, 0.4061, 0.9312, 0.4051, 0.9281, 0.4062, 0.9274, 0.4039, 0.9216, 0.4039, 0.922, 0.4038, 0.9242, 0.4038, 0.9194, 0.405, 0.9364, 0.4051, 0.9367, 0.4049, 0.9364, 0.4049, 0.936, 0.4046, 0.9366, 0.4046, 0.9396, 0.4037, 0.939, 0.4031, 0.9361, 0.4046, 0.9396, 0.4045, 0.9399, 0.4036, 0.9393, 0.4037, 0.939, 0.4047, 0.9322, 0.4048, 0.9345, 0.4031, 0.9343, 0.404, 0.9324, 0.4048, 0.9345, 0.4048, 0.9353, 0.4031, 0.9351, 0.4031, 0.9343, 0.4048, 0.9258, 0.4048, 0.9282, 0.4047, 0.928, 0.4047, 0.9257, 0.7868, 0.9163, 0.787, 0.9157, 0.7871, 0.9155, 0.787, 0.9161, 0.4282, 0.916, 0.4277, 0.9136, 0.4279, 0.9134, 0.4285, 0.9158, 0.405, 0.936, 0.405, 0.9364, 0.4049, 0.936, 0.4048, 0.9357, 0.4059, 0.9346, 0.4062, 0.9366, 0.4061, 0.9367, 0.4058, 0.9347, 0.4048, 0.9398, 0.4046, 0.9389, 0.4048, 0.9361, 0.3861, 0.9514, 0.3849, 0.9493, 0.3861, 0.9488, 0.4049, 0.936, 0.4049, 0.9364, 0.406, 0.935, 0.4062, 0.9373, 0.4047, 0.9403, 0.4048, 0.9434, 0.4031, 0.9434, 0.4031, 0.9433, 0.4044, 0.9472, 0.4042, 0.9448, 0.4044, 0.9442, 0.4043, 0.9434, 0.4062, 0.9375, 0.4062, 0.9398, 0.4059, 0.9392, 0.4059, 0.9394, 0.4062, 0.9366, 0.4059, 0.9346, 0.4061, 0.9338, 0.406, 0.9331, 0.4048, 0.9357, 0.4049, 0.936, 0.4058, 0.9347, 0.4061, 0.9367, 0.4062, 0.9373, 0.406, 0.9375, 0.4059, 0.9346, 0.4058, 0.9347, 0.7867, 0.9169, 0.7868, 0.9163, 0.787, 0.9161, 0.7868, 0.9167])
me_cylinder.materials.append(mat_material)
me_cylinder.update()

# ---- objects
ob_cylinder = bpy.data.objects.new('Cylinder', me_cylinder)

# ---- transforms, parenting, visibility, modifiers, constraints
ob_cylinder.location = (0.0, 0.0, 1.542)
ob_cylinder.scale = (0.2095, 0.1893, 0.7203)

# ---- collection membership
col_collection.objects.link(ob_cylinder)

# ---- scene / render settings (as saved in the file)
scene.frame_start = 1; scene.frame_end = 250; scene.frame_set(1)
scene.render.engine = 'BLENDER_EEVEE_NEXT'
scene.cycles.sampling_pattern = 'TABULATED_SOBOL'
scene.cycles.use_light_tree = False
scene.view_settings.view_transform = 'Filmic'
bpy.context.view_layer.update()

# ---- added for rendering (the .blend has no active camera and no usable light): camera, sun
cam_auto = bpy.data.cameras.new('AutoCamera')
cam_auto.lens = 50.0
cam_auto.sensor_width = 36.0
cam_auto.clip_end = 1000.0
ob_auto_camera = bpy.data.objects.new('AutoCamera', cam_auto)
scene.collection.objects.link(ob_auto_camera)
ob_auto_camera.location = (0.378451, -0.467072, 2.19085)
ob_auto_camera.rotation_euler = (1.09748, -7.21219e-08, 0.694738)
scene.camera = ob_auto_camera
light_auto_sun = bpy.data.lights.new('AutoSun', 'SUN')
light_auto_sun.energy = 3.0
light_auto_sun.angle = 0.0523599
ob_auto_sun = bpy.data.objects.new('AutoSun', light_auto_sun)
scene.collection.objects.link(ob_auto_sun)
ob_auto_sun.rotation_euler = (0.872665, 0.174533, 0.523599)
bpy.context.view_layer.update()
